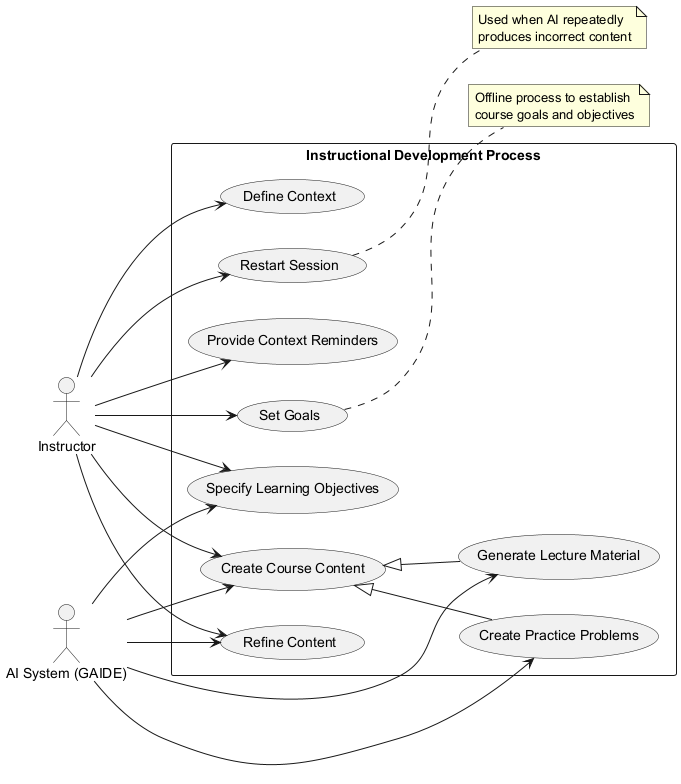

The diagram above was rendered by PlantUML. Its source (embedded in the PNG):
@startuml
left to right direction
actor "Instructor" as instructor
actor "AI System (GAIDE)" as ai

rectangle "Instructional Development Process" {
  usecase "Set Goals" as UC1
  usecase "Define Context" as UC2
  usecase "Specify Learning Objectives" as UC3
  usecase "Create Course Content" as UC4
  usecase "Generate Lecture Material" as UC5
  usecase "Create Practice Problems" as UC6
  usecase "Refine Content" as UC7
  usecase "Restart Session" as UC8
  usecase "Provide Context Reminders" as UC9
}

instructor --> UC1
instructor --> UC2
instructor --> UC3
instructor --> UC4
UC4 <|-- UC5
UC4 <|-- UC6
instructor --> UC7
instructor --> UC8
instructor --> UC9

ai --> UC3
ai --> UC4
ai --> UC5
ai --> UC6
ai --> UC7

note right of UC1
  Offline process to establish
  course goals and objectives
end note

note right of UC8
  Used when AI repeatedly
  produces incorrect content
end note
@enduml